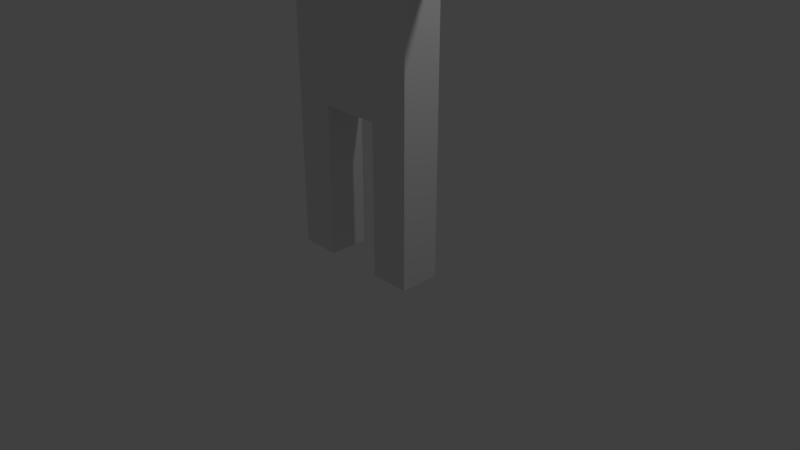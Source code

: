 # Source: person.blend  (saved by Blender 2.79.0; exported with 4.5.12 LTS)
import bpy
from mathutils import Matrix  # noqa: F401  (used for matrix-valued properties, if any)

bpy.ops.wm.read_factory_settings(use_empty=True)
scene = bpy.context.scene
scene.name = 'Scene'

# ---- collections
col_collection_1 = bpy.data.collections.new('Collection 1'); scene.collection.children.link(col_collection_1)

# ---- materials (node trees are filled in below, after node groups)
mat_material = bpy.data.materials.new('Material')
mat_material.alpha_threshold = 0.0
mat_material.use_transparent_shadow = False
mat_material.roughness = 0.5
mat_material.line_color = (0.0, 0.0, 0.0, 1.0)

# ---- material node trees

# ---- world
world_world = bpy.data.worlds.new('World'); scene.world = world_world
world_world.color = (0.05088, 0.05088, 0.05088)
world_world.use_sun_shadow = False
world_world.sun_shadow_jitter_overblur = 0.0
world_world.cycles.sampling_method = 'MANUAL'

# ---- cameras
cam_camera = bpy.data.cameras.new('Camera')
cam_camera.clip_end = 100.0
cam_camera.lens = 35.0
cam_camera.sensor_width = 32.0
cam_camera.sensor_height = 18.0
cam_camera.ortho_scale = 7.314
cam_camera.dof.focus_distance = 0.0
cam_camera.dof.aperture_fstop = 128.0

# ---- lights
light_lamp = bpy.data.lights.new('Lamp', 'POINT')
light_lamp.transmission_factor = 0.0
light_lamp.cutoff_distance = 30.0
light_lamp.energy = 100.0
light_lamp.shadow_buffer_clip_start = 1.001
light_lamp.shadow_soft_size = 0.1
light_lamp.shadow_maximum_resolution = 0.006
light_lamp.use_absolute_resolution = True

# ---- meshes
me_cube = bpy.data.meshes.new('Cube')
me_cube.from_pydata([(-0.3988, 0.2641, -0.04798), (-0.3988, -0.2641, -0.04798), (-0.927, -0.2641, -0.04798), (-0.927, 0.2641, -0.04798), (-0.3988, 0.2641, 1.952), (-0.3988, -0.2641, 1.952), (-0.927, -0.2641, 1.952), (-0.927, 0.2641, 1.952), (-0.3988, 0.2641, 5.041), (-0.3988, -0.2641, 5.041), (-0.927, -0.2641, 5.041), (-0.927, 0.2641, 5.041), (0.0, 0.2641, 1.952), (0.0, -0.2641, 1.952), (0.0, 0.2641, 5.041), (0.0, -0.2641, 5.041), (-0.3988, 0.2641, 4.587), (-0.3988, -0.2641, 4.587), (-0.927, -0.2641, 4.587), (-0.927, 0.2641, 4.587), (0.0, 0.2641, 4.587), (0.0, -0.2641, 4.587), (-0.3988, -0.2641, 4.06), (-0.927, 0.2641, 4.06), (0.0, -0.2641, 4.06), (-0.3988, 0.2641, 4.06), (-0.927, -0.2641, 4.06), (0.0, 0.2641, 4.06), (-3.16, -0.2641, 4.587), (-3.16, 0.2641, 4.587), (-3.16, 0.2641, 4.06), (-3.16, -0.2641, 4.06), (-0.3988, 0.2641, 5.665), (-0.3988, -0.2641, 5.665), (0.0, 0.2641, 5.665), (0.0, -0.2641, 5.665), (-0.5228, 0.4283, 5.943), (-0.5228, -0.4283, 5.943), (0.0, 0.4283, 5.943), (0.0, -0.4283, 5.943), (-0.5228, 0.4283, 6.977), (-0.5228, -0.4283, 6.977), (0.0, 0.4283, 6.977), (0.0, -0.4283, 6.977), (-0.4521, 0.3125, 7.242), (-0.4521, -0.3125, 7.242), (0.0, 0.3125, 7.242), (0.0, -0.3125, 7.242)], [], [(0, 1, 2, 3), (5, 4, 12, 13), (0, 4, 5, 1), (1, 5, 6, 2), (2, 6, 7, 3), (4, 0, 3, 7), (8, 11, 10, 9), (19, 18, 10, 11), (16, 19, 11, 8), (18, 17, 9, 10), (21, 20, 14, 15), (22, 5, 13, 24), (16, 8, 14, 20), (9, 15, 35, 33), (25, 16, 20, 27), (9, 17, 21, 15), (24, 27, 20, 21), (26, 22, 17, 18), (25, 23, 19, 16), (26, 18, 28, 31), (7, 6, 26, 23), (4, 7, 23, 25), (6, 5, 22, 26), (13, 12, 27, 24), (4, 25, 27, 12), (17, 22, 24, 21), (30, 31, 28, 29), (19, 23, 30, 29), (18, 19, 29, 28), (23, 26, 31, 30), (34, 32, 36, 38), (14, 8, 32, 34), (8, 9, 33, 32), (15, 14, 34, 35), (37, 39, 43, 41), (35, 34, 38, 39), (33, 35, 39, 37), (32, 33, 37, 36), (42, 40, 44, 46), (36, 37, 41, 40), (38, 36, 40, 42), (39, 38, 42, 43), (44, 45, 47, 46), (43, 42, 46, 47), (41, 43, 47, 45), (40, 41, 45, 44)])
me_cube.materials.append(mat_material)
me_cube.use_remesh_preserve_volume = False
me_cube.use_remesh_preserve_attributes = False
me_cube.use_mirror_vertex_groups = False
me_cube.update()

# ---- objects
ob_cube = bpy.data.objects.new('Cube', me_cube)
ob_lamp = bpy.data.objects.new('Lamp', light_lamp)
ob_camera = bpy.data.objects.new('Camera', cam_camera)

# ---- transforms, parenting, visibility, modifiers, constraints
ob_cube.location = (0.0, 0.0, 0.0)
ob_cube.lock_rotations_4d = False
ob_cube.empty_display_type = 'ARROWS'
ob_cube.lineart.crease_threshold = 0.0
_m = ob_cube.modifiers.new('Mirror', 'MIRROR')
_m.use_clip = True
ob_lamp.location = (4.076, 1.005, 5.904)
ob_lamp.rotation_euler = (0.6503, 0.05522, 1.866)
ob_lamp.lock_rotations_4d = False
ob_lamp.empty_display_type = 'ARROWS'
ob_lamp.color = (0.0, 0.0, 0.0, 0.0)
ob_lamp.lineart.crease_threshold = 0.0
ob_camera.location = (7.481, -6.508, 5.344)
ob_camera.rotation_euler = (1.109, 0.0, 0.8149)
ob_camera.lock_rotations_4d = False
ob_camera.empty_display_type = 'ARROWS'
ob_camera.color = (0.0, 0.0, 0.0, 0.0)
ob_camera.display_type = 'WIRE'
ob_camera.lineart.crease_threshold = 0.0

# ---- collection membership
col_collection_1.objects.link(ob_cube)
col_collection_1.objects.link(ob_lamp)
col_collection_1.objects.link(ob_camera)

# ---- scene / render settings (as saved in the file)
scene.camera = ob_camera
scene.frame_start = 1; scene.frame_end = 250; scene.frame_set(1)
scene.render.engine = 'BLENDER_EEVEE_NEXT'
scene.render.resolution_percentage = 50
scene.render.dither_intensity = 0.0
scene.cycles.use_denoising = False
scene.cycles.samples = 128
scene.cycles.sampling_pattern = 'TABULATED_SOBOL'
scene.cycles.use_adaptive_sampling = False
scene.cycles.use_light_tree = False
scene.cycles.blur_glossy = 0.0
scene.cycles.sample_clamp_indirect = 0.0
scene.view_settings.view_transform = 'Standard'
bpy.context.view_layer.update()
